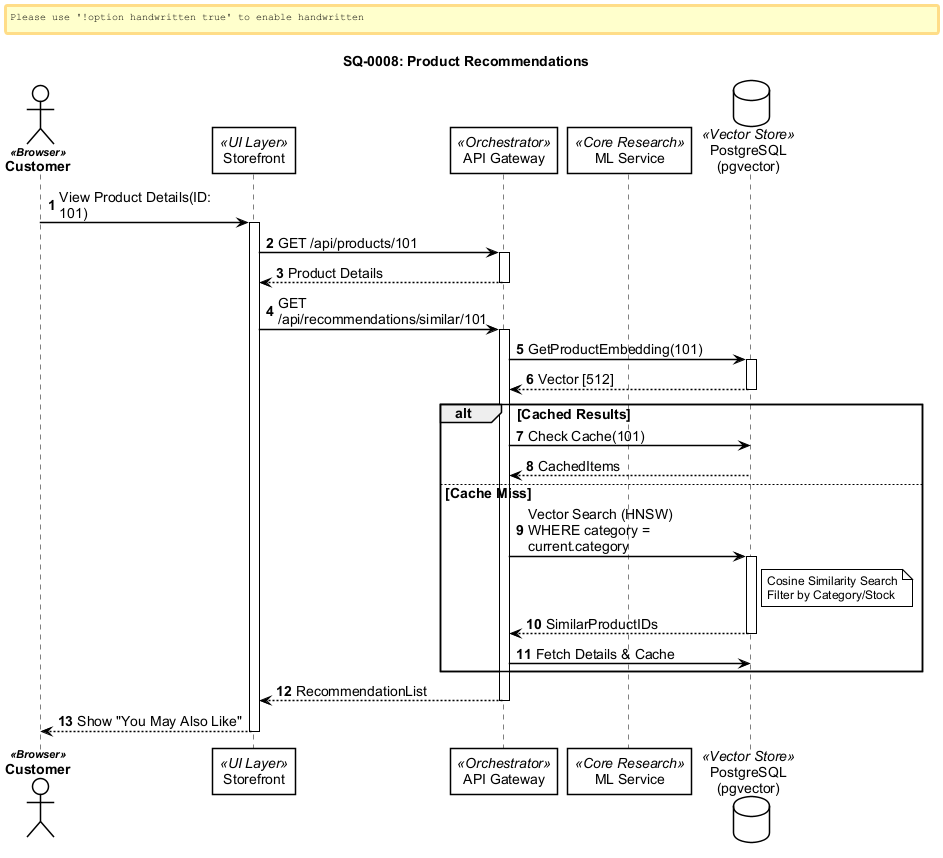

The diagram above was rendered by PlantUML. Its source (embedded in the PNG):
@startuml
!include ../_shared/sequence-styles.iuml

title SQ-0008: Product Recommendations
autonumber

actor "Customer" as User <<Browser>>
participant "Storefront" as Frontend <<UI Layer>>
participant "API Gateway" as API <<Orchestrator>>
participant "ML Service" as ML <<Core Research>>
database "PostgreSQL\n(pgvector)" as DB <<Vector Store>>

User -> Frontend: View Product Details(ID: 101)
activate Frontend
    Frontend -> API: GET /api/products/101
    activate API
    API --> Frontend: Product Details
    deactivate API
    
    ' ─── Recommendation Flow ────────────────────────────────
    Frontend -> API: GET /api/recommendations/similar/101
    activate API
        
        API -> DB: GetProductEmbedding(101)
        activate DB
        DB --> API: Vector [512]
        deactivate DB
        
        alt Cached Results
            API -> DB: Check Cache(101)
            DB --> API: CachedItems
        else Cache Miss
            API -> DB: Vector Search (HNSW)\nWHERE category = current.category
            activate DB
            note right of DB
                Cosine Similarity Search
                Filter by Category/Stock
            end note
            DB --> API: SimilarProductIDs
            deactivate DB
            
            API -> DB: Fetch Details & Cache
        end
        
        API --> Frontend: RecommendationList
    deactivate API
    
    Frontend --> User: Show "You May Also Like"
deactivate Frontend

@enduml